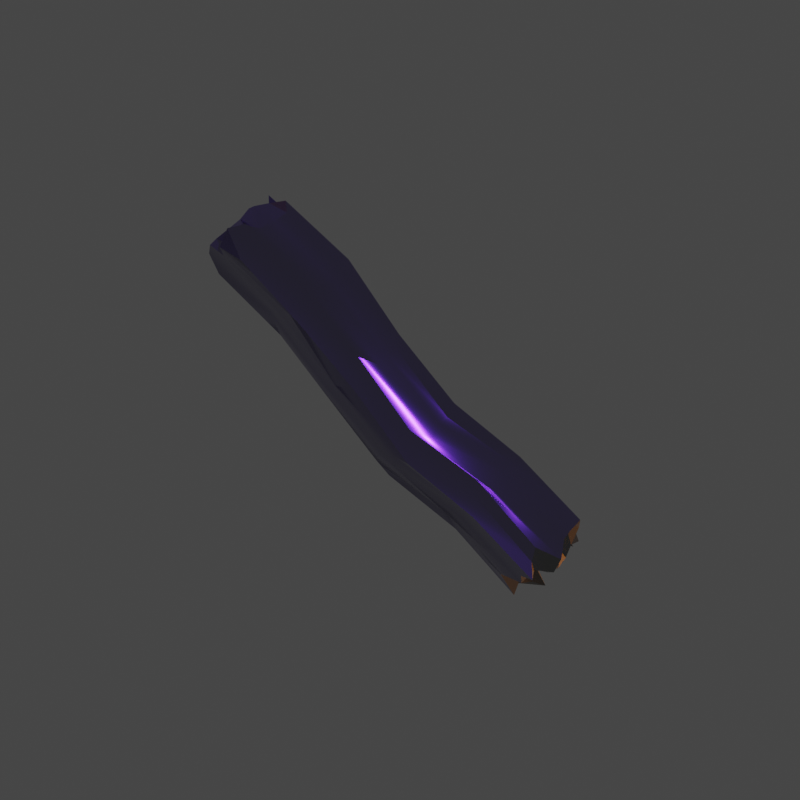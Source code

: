 # Source: Thing1.blend  (saved by Blender 2.91.10; exported with 4.5.12 LTS)
import bpy
from mathutils import Matrix  # noqa: F401  (used for matrix-valued properties, if any)

bpy.ops.wm.read_factory_settings(use_empty=True)
scene = bpy.context.scene
scene.name = 'Scene'

# ---- collections
col_collection = bpy.data.collections.new('Collection'); scene.collection.children.link(col_collection)

# ---- materials (node trees are filled in below, after node groups)
mat_rust1 = bpy.data.materials.new('Rust1')
mat_rust1.use_transparent_shadow = False

# ---- node groups
ng_auto_smooth = bpy.data.node_groups.new('Auto Smooth', 'GeometryNodeTree')
_s = ng_auto_smooth.interface.new_socket(name='Geometry', in_out='OUTPUT', socket_type='NodeSocketGeometry')
_s = ng_auto_smooth.interface.new_socket(name='Geometry', in_out='INPUT', socket_type='NodeSocketGeometry')
_s = ng_auto_smooth.interface.new_socket(name='Angle', in_out='INPUT', socket_type='NodeSocketFloat')
_s.subtype = 'ANGLE'
_s.min_value = 0.0
_s.max_value = 3.142
ng_auto_smooth.is_modifier = True
_N = ng_auto_smooth.nodes; _L = ng_auto_smooth.links
n0 = _N.new('NodeGroupOutput'); n0.name = 'Group Output'; n0.location = (480, -100)
n1 = _N.new('NodeGroupInput'); n1.name = 'Group Input'; n1.location = (-420, -300)
n2 = _N.new('NodeGroupInput'); n2.name = 'Group Input.001'; n2.location = (-60, -100)
n3 = _N.new('GeometryNodeSetShadeSmooth'); n3.name = 'Set Shade Smooth'; n3.location = (120, -100)
n3.domain = 'EDGE'
n4 = _N.new('GeometryNodeSetShadeSmooth'); n4.name = 'Set Shade Smooth.001'; n4.location = (300, -100)
n5 = _N.new('GeometryNodeInputMeshEdgeAngle'); n5.name = 'Edge Angle'; n5.location = (-420, -220)
n6 = _N.new('GeometryNodeInputEdgeSmooth'); n6.name = 'Is Edge Smooth'; n6.location = (-60, -160)
n7 = _N.new('GeometryNodeInputShadeSmooth'); n7.name = 'Is Face Smooth'; n7.location = (-240, -340)
n8 = _N.new('FunctionNodeBooleanMath'); n8.name = 'Boolean Math'; n8.location = (-60, -220)
n9 = _N.new('FunctionNodeCompare'); n9.name = 'Compare'; n9.location = (-240, -180)
n9.operation = 'LESS_EQUAL'
_L.new(n5.outputs[0], n9.inputs[0])
_L.new(n4.outputs[0], n0.inputs[0])
_L.new(n1.outputs[1], n9.inputs[1])
_L.new(n9.outputs[0], n8.inputs[0])
_L.new(n7.outputs[0], n8.inputs[1])
_L.new(n2.outputs[0], n3.inputs[0])
_L.new(n6.outputs[0], n3.inputs[1])
_L.new(n3.outputs[0], n4.inputs[0])
_L.new(n8.outputs[0], n3.inputs[2])
n0.is_active_output = True

# ---- material node trees
mat_rust1.use_nodes = True; mat_rust1.node_tree.nodes.clear()
_N = mat_rust1.node_tree.nodes; _L = mat_rust1.node_tree.links
n0 = _N.new('ShaderNodeBsdfPrincipled'); n0.name = 'Principled BSDF'; n0.location = (10, 300)
n0.distribution = 'GGX'
n0.subsurface_method = 'BURLEY'
n0.inputs[0].default_value = (0.2449, 0.2449, 0.2449, 1.0)
n0.inputs[1].default_value = 0.85
n0.inputs[2].default_value = 0.1955
n0.inputs[3].default_value = 1.45
n0.inputs[27].default_value = (0.0, 0.0, 0.0, 1.0)
n0.inputs[28].default_value = 1.0
n1 = _N.new('ShaderNodeOutputMaterial'); n1.name = 'Material Output'; n1.location = (300, 300)
_L.new(n0.outputs[0], n1.inputs[0])
n1.is_active_output = True

# ---- world
world_world = bpy.data.worlds.new('World'); scene.world = world_world
world_world.use_nodes = True; world_world.node_tree.nodes.clear()
_N = world_world.node_tree.nodes; _L = world_world.node_tree.links
n0 = _N.new('ShaderNodeOutputWorld'); n0.name = 'World Output'; n0.location = (300, 300)
n1 = _N.new('ShaderNodeBackground'); n1.name = 'Background'; n1.location = (10, 300)
n1.inputs[0].default_value = (0.05088, 0.05088, 0.05088, 1.0)
_L.new(n1.outputs[0], n0.inputs[0])
n0.is_active_output = True
world_world.color = (0.05088, 0.05088, 0.05088)
world_world.use_sun_shadow = False
world_world.sun_shadow_jitter_overblur = 0.0

# ---- cameras
cam_camera_001 = bpy.data.cameras.new('Camera.001')
cam_camera_001.type = 'ORTHO'
cam_camera_001.ortho_scale = 13.14

# ---- lights
light_sun = bpy.data.lights.new('Sun', 'SUN')
light_sun.color = (0.1957, 0.03806, 1.0)
light_sun.transmission_factor = 0.0
light_sun.energy = 1.5
light_sun.shadow_soft_size = 0.125
light_sun_001 = bpy.data.lights.new('Sun.001', 'SUN')
light_sun_001.color = (0.1957, 0.03806, 1.0)
light_sun_001.transmission_factor = 0.0
light_sun_001.use_shadow = False
light_sun_001.energy = 1.0
light_sun_001.shadow_soft_size = 0.125
light_sun_002 = bpy.data.lights.new('Sun.002', 'SUN')
light_sun_002.color = (1.0, 0.3452, 0.02689)
light_sun_002.transmission_factor = 0.0
light_sun_002.use_shadow = False
light_sun_002.energy = 6.0
light_sun_002.shadow_soft_size = 0.125

# ---- meshes
me_cube_001 = bpy.data.meshes.new('Cube.001')
me_cube_001.from_pydata([(-0.6594, -0.6144, -3.678), (-0.6365, -0.7449, 3.462), (-0.664, 0.7088, -3.519), (-0.6346, 0.5274, 3.689), (0.5847, -0.5607, -3.449), (0.6665, -0.7253, 3.667), (0.6302, 0.6931, -3.542), (0.6499, 0.6252, 3.621), (0.3664, 0.68, -3.737), (0.163, 0.6933, -3.611), (-0.07126, 0.7029, -3.608), (-0.2635, 0.7202, -3.437), (-0.4798, 0.6752, -3.915), (-0.3777, 0.4909, 3.27), (-0.1953, 0.5927, 3.786), (0.06395, 0.4947, 3.289), (0.2269, 0.6051, 3.533), (0.4564, 0.6122, 3.526), (-0.5272, -0.6376, -3.519), (-0.2931, -0.5981, -3.562), (-0.0001191, -0.6237, -3.623), (0.1405, -0.6365, -3.846), (0.3975, -0.6076, -3.988), (0.4418, -0.6609, 3.434), (0.2623, -0.7807, 3.3), (0.03528, -0.649, 3.729), (-0.2105, -0.737, 3.517), (-0.3836, -0.7502, 3.482), (-0.6718, 0.4352, -3.467), (-0.717, 0.1295, -3.725), (-0.6714, -0.0956, -3.941), (-0.6465, -0.3343, -3.391), (-0.6305, -0.463, 3.529), (-0.6143, -0.1973, 3.533), (-0.6418, 0.1247, 3.689), (-0.6107, 0.2767, 3.269), (0.6351, -0.3469, -3.846), (0.5972, -0.07293, -3.704), (0.5827, 0.1295, -3.987), (0.6014, 0.4232, -3.898), (0.6929, 0.2512, 3.221), (0.6929, 0.08025, 3.334), (0.6632, -0.17, 3.569), (0.6867, -0.4935, 3.482), (0.4735, 0.3589, 3.411), (0.4486, 0.02518, 3.669), (0.4655, -0.1592, 3.369), (0.4604, -0.5112, 3.555), (0.2442, 0.2908, 3.859), (0.2307, 0.08583, 3.581), (0.2235, -0.2215, 3.73), (0.2199, -0.4599, 3.801), (0.04623, 0.2394, 3.253), (0.02163, 0.09977, 3.729), (0.01889, -0.1768, 3.791), (0.02559, -0.4759, 3.729), (-0.1965, 0.3781, 3.473), (-0.1643, 0.05219, 3.104), (-0.1942, -0.1686, 3.75), (-0.14, -0.4929, 3.144), (-0.4227, 0.2471, 3.43), (-0.3867, 0.08425, 3.085), (-0.3986, -0.2046, 3.655), (-0.4115, -0.4849, 3.474), (-0.4666, 0.3922, -3.841), (-0.4492, 0.1403, -3.294), (-0.4766, -0.1166, -3.732), (-0.5001, -0.3768, -3.831), (-0.2915, 0.4303, -3.913), (-0.2202, 0.1658, -3.617), (-0.2616, -0.1028, -3.997), (-0.2724, -0.3742, -3.964), (-0.0349, 0.3981, -3.911), (-0.06172, 0.2196, -3.19), (-0.0269, -0.1035, -3.963), (-0.004359, -0.3282, -3.608), (0.1329, 0.4133, -3.808), (0.1421, 0.1565, -3.655), (0.2057, -0.1107, -3.973), (0.1942, -0.3687, -3.911), (0.4227, 0.3935, -3.934), (0.4199, 0.1574, -3.994), (0.394, -0.07509, -3.771), (0.3448, -0.314, -3.549), (-0.767, -0.6383, -2.268), (-0.6145, -0.3795, -0.8011), (-0.4231, -0.6657, 0.6493), (-0.5782, -0.8416, 2.033), (-0.6376, 0.4416, 2.234), (-0.4241, 0.5983, 0.8485), (-0.7095, 0.909, -0.6327), (-0.7601, 0.7594, -2.09), (0.6662, 0.4739, 2.172), (0.8604, 0.5534, 0.7863), (0.647, 0.8709, -0.6687), (0.5215, 0.8221, -2.123), (0.7186, -0.8295, 2.242), (0.8577, -0.6162, 0.8667), (0.6157, -0.4105, -0.5951), (0.5558, -0.4601, -2.026), (0.4395, -0.7995, 1.931), (0.6511, -0.5752, 0.5066), (0.4232, -0.3816, -1.007), (0.2908, -0.4957, -2.519), (0.2374, -0.827, 1.86), (0.4537, -0.6792, 0.4891), (0.1698, -0.393, -0.9772), (0.06996, -0.5643, -2.428), (0.1248, -0.8254, 2.256), (0.2341, -0.6001, 0.8272), (0.009279, -0.3919, -0.675), (-0.1476, -0.6207, -2.18), (-0.1946, -0.8123, 2.093), (0.001268, -0.6424, 0.7335), (-0.2223, -0.39, -0.7114), (-0.3372, -0.5878, -2.154), (-0.4169, -0.8261, 2.068), (-0.2086, -0.5479, 0.735), (-0.412, -0.3914, -0.6936), (-0.5528, -0.5741, -2.123), (-0.2893, 0.4885, 1.847), (-0.2191, 0.7266, 0.4426), (-0.3749, 0.9082, -1.011), (-0.5666, 0.7736, -2.489), (-0.1316, 0.4516, 2.338), (0.0193, 0.7032, 0.9447), (-0.1383, 0.9193, -0.5165), (-0.3503, 0.7645, -2.007), (0.1257, 0.4481, 1.917), (0.2401, 0.6936, 0.5847), (0.06576, 0.9215, -0.8166), (-0.135, 0.6624, -2.243), (0.2478, 0.4334, 2.09), (0.4306, 0.6893, 0.7241), (0.2827, 0.8809, -0.7281), (0.08316, 0.8064, -2.193), (0.5613, 0.4532, 2.077), (0.651, 0.739, 0.6674), (0.5396, 0.8834, -0.7972), (0.3248, 0.7567, -2.291), (0.6428, 0.2003, 1.78), (0.8754, 0.4583, 0.426), (0.6866, 0.6364, -1.027), (0.4954, 0.4859, -2.491), (0.7709, -0.0338, 1.872), (0.8557, 0.1516, 0.4474), (0.6703, 0.4116, -1.037), (0.5217, 0.1719, -2.535), (0.7039, -0.3093, 2.106), (0.8678, -0.05511, 0.7096), (0.664, 0.1249, -0.777), (0.5402, -0.01439, -2.257), (0.6922, -0.5379, 2.008), (0.8587, -0.3341, 0.5929), (0.7162, -0.1399, -0.891), (0.5087, -0.37, -2.403), (-0.5394, -0.5766, 2.148), (-0.4081, -0.2866, 0.8135), (-0.6274, -0.1151, -0.608), (-0.7742, -0.2918, -2.027), (-0.5279, -0.3176, 2.041), (-0.4128, -0.1196, 0.5872), (-0.556, 0.1329, -0.9209), (-0.7768, -0.1049, -2.466), (-0.6091, -0.05158, 2.194), (-0.4235, 0.145, 0.7654), (-0.5239, 0.407, -0.7158), (-0.7672, 0.2051, -2.25), (-0.5733, 0.2301, 1.92), (-0.4355, 0.3728, 0.6118), (-0.5673, 0.6473, -0.7428), (-0.768, 0.4694, -2.135)], [], [(168, 35, 3, 88), (136, 17, 7, 92), (152, 43, 5, 96), (116, 27, 1, 87), (83, 36, 4, 22), (63, 32, 1, 27), (43, 47, 23, 5), (47, 51, 24, 23), (51, 55, 25, 24), (55, 59, 26, 25), (59, 63, 27, 26), (31, 67, 18, 0), (67, 71, 19, 18), (71, 75, 20, 19), (75, 79, 21, 20), (79, 83, 22, 21), (96, 5, 23, 100), (100, 23, 24, 104), (104, 24, 25, 108), (108, 25, 26, 112), (112, 26, 27, 116), (88, 3, 13, 120), (120, 13, 14, 124), (124, 14, 15, 128), (128, 15, 16, 132), (132, 16, 17, 136), (9, 8, 80, 76), (76, 80, 81, 77), (77, 81, 82, 78), (78, 82, 83, 79), (10, 9, 76, 72), (72, 76, 77, 73), (73, 77, 78, 74), (74, 78, 79, 75), (11, 10, 72, 68), (68, 72, 73, 69), (69, 73, 74, 70), (70, 74, 75, 71), (12, 11, 68, 64), (64, 68, 69, 65), (65, 69, 70, 66), (66, 70, 71, 67), (2, 12, 64, 28), (28, 64, 65, 29), (29, 65, 66, 30), (30, 66, 67, 31), (14, 13, 60, 56), (56, 60, 61, 57), (57, 61, 62, 58), (58, 62, 63, 59), (15, 14, 56, 52), (52, 56, 57, 53), (53, 57, 58, 54), (54, 58, 59, 55), (16, 15, 52, 48), (48, 52, 53, 49), (49, 53, 54, 50), (50, 54, 55, 51), (17, 16, 48, 44), (44, 48, 49, 45), (45, 49, 50, 46), (46, 50, 51, 47), (7, 17, 44, 40), (40, 44, 45, 41), (41, 45, 46, 42), (42, 46, 47, 43), (13, 3, 35, 60), (60, 35, 34, 61), (61, 34, 33, 62), (62, 33, 32, 63), (8, 6, 39, 80), (80, 39, 38, 81), (81, 38, 37, 82), (82, 37, 36, 83), (92, 7, 40, 140), (140, 40, 41, 144), (144, 41, 42, 148), (148, 42, 43, 152), (87, 1, 32, 156), (156, 32, 33, 160), (160, 33, 34, 164), (164, 34, 35, 168), (29, 167, 171, 28), (167, 166, 170, 171), (166, 165, 169, 170), (165, 164, 168, 169), (30, 163, 167, 29), (163, 162, 166, 167), (162, 161, 165, 166), (161, 160, 164, 165), (31, 159, 163, 30), (159, 158, 162, 163), (158, 157, 161, 162), (157, 156, 160, 161), (0, 84, 159, 31), (84, 85, 158, 159), (85, 86, 157, 158), (86, 87, 156, 157), (37, 151, 155, 36), (151, 150, 154, 155), (150, 149, 153, 154), (149, 148, 152, 153), (38, 147, 151, 37), (147, 146, 150, 151), (146, 145, 149, 150), (145, 144, 148, 149), (39, 143, 147, 38), (143, 142, 146, 147), (142, 141, 145, 146), (141, 140, 144, 145), (6, 95, 143, 39), (95, 94, 142, 143), (94, 93, 141, 142), (93, 92, 140, 141), (9, 135, 139, 8), (135, 134, 138, 139), (134, 133, 137, 138), (133, 132, 136, 137), (10, 131, 135, 9), (131, 130, 134, 135), (130, 129, 133, 134), (129, 128, 132, 133), (11, 127, 131, 10), (127, 126, 130, 131), (126, 125, 129, 130), (125, 124, 128, 129), (12, 123, 127, 11), (123, 122, 126, 127), (122, 121, 125, 126), (121, 120, 124, 125), (2, 91, 123, 12), (91, 90, 122, 123), (90, 89, 121, 122), (89, 88, 120, 121), (19, 115, 119, 18), (115, 114, 118, 119), (114, 113, 117, 118), (113, 112, 116, 117), (20, 111, 115, 19), (111, 110, 114, 115), (110, 109, 113, 114), (109, 108, 112, 113), (21, 107, 111, 20), (107, 106, 110, 111), (106, 105, 109, 110), (105, 104, 108, 109), (22, 103, 107, 21), (103, 102, 106, 107), (102, 101, 105, 106), (101, 100, 104, 105), (4, 99, 103, 22), (99, 98, 102, 103), (98, 97, 101, 102), (97, 96, 100, 101), (18, 119, 84, 0), (119, 118, 85, 84), (118, 117, 86, 85), (117, 116, 87, 86), (36, 155, 99, 4), (155, 154, 98, 99), (154, 153, 97, 98), (153, 152, 96, 97), (8, 139, 95, 6), (139, 138, 94, 95), (138, 137, 93, 94), (137, 136, 92, 93), (28, 171, 91, 2), (171, 170, 90, 91), (170, 169, 89, 90), (169, 168, 88, 89)])
me_cube_001.polygons.foreach_set('use_smooth', [True] * 170)
_uv = me_cube_001.uv_layers.new(name='UVMap')
_uv.uv.foreach_set('vector', [0.575, 0.2, 0.625, 0.2, 0.625, 0.25, 0.575, 0.25, 0.575, 0.4583, 0.625, 0.4583, 0.625, 0.5, 0.575, 0.5, 0.575, 0.7, 0.625, 0.7, 0.625, 0.75, 0.575, 0.75, 0.575, 0.9583, 0.625, 0.9583, 0.625, 1.0, 0.575, 1.0, 0.3333, 0.7, 0.375, 0.7, 0.375, 0.75, 0.3333, 0.75, 0.8333, 0.7, 0.875, 0.7, 0.875, 0.75, 0.8333, 0.75, 0.625, 0.7, 0.6667, 0.7, 0.6667, 0.75, 0.625, 0.75, 0.6667, 0.7, 0.7083, 0.7, 0.7083, 0.75, 0.6667, 0.75, 0.7083, 0.7, 0.75, 0.7, 0.75, 0.75, 0.7083, 0.75, 0.75, 0.7, 0.7917, 0.7, 0.7917, 0.75, 0.75, 0.75, 0.7917, 0.7, 0.8333, 0.7, 0.8333, 0.75, 0.7917, 0.75, 0.125, 0.7, 0.1667, 0.7, 0.1667, 0.75, 0.125, 0.75, 0.1667, 0.7, 0.2083, 0.7, 0.2083, 0.75, 0.1667, 0.75, 0.2083, 0.7, 0.25, 0.7, 0.25, 0.75, 0.2083, 0.75, 0.25, 0.7, 0.2917, 0.7, 0.2917, 0.75, 0.25, 0.75, 0.2917, 0.7, 0.3333, 0.7, 0.3333, 0.75, 0.2917, 0.75, 0.575, 0.75, 0.625, 0.75, 0.625, 0.7917, 0.575, 0.7917, 0.575, 0.7917, 0.625, 0.7917, 0.625, 0.8333, 0.575, 0.8333, 0.575, 0.8333, 0.625, 0.8333, 0.625, 0.875, 0.575, 0.875, 0.575, 0.875, 0.625, 0.875, 0.625, 0.9167, 0.575, 0.9167, 0.575, 0.9167, 0.625, 0.9167, 0.625, 0.9583, 0.575, 0.9583, 0.575, 0.25, 0.625, 0.25, 0.625, 0.2917, 0.575, 0.2917, 0.575, 0.2917, 0.625, 0.2917, 0.625, 0.3333, 0.575, 0.3333, 0.575, 0.3333, 0.625, 0.3333, 0.625, 0.375, 0.575, 0.375, 0.575, 0.375, 0.625, 0.375, 0.625, 0.4167, 0.575, 0.4167, 0.575, 0.4167, 0.625, 0.4167, 0.625, 0.4583, 0.575, 0.4583, 0.2917, 0.5, 0.3333, 0.5, 0.3333, 0.55, 0.2917, 0.55, 0.2917, 0.55, 0.3333, 0.55, 0.3333, 0.6, 0.2917, 0.6, 0.2917, 0.6, 0.3333, 0.6, 0.3333, 0.65, 0.2917, 0.65, 0.2917, 0.65, 0.3333, 0.65, 0.3333, 0.7, 0.2917, 0.7, 0.25, 0.5, 0.2917, 0.5, 0.2917, 0.55, 0.25, 0.55, 0.25, 0.55, 0.2917, 0.55, 0.2917, 0.6, 0.25, 0.6, 0.25, 0.6, 0.2917, 0.6, 0.2917, 0.65, 0.25, 0.65, 0.25, 0.65, 0.2917, 0.65, 0.2917, 0.7, 0.25, 0.7, 0.2083, 0.5, 0.25, 0.5, 0.25, 0.55, 0.2083, 0.55, 0.2083, 0.55, 0.25, 0.55, 0.25, 0.6, 0.2083, 0.6, 0.2083, 0.6, 0.25, 0.6, 0.25, 0.65, 0.2083, 0.65, 0.2083, 0.65, 0.25, 0.65, 0.25, 0.7, 0.2083, 0.7, 0.1667, 0.5, 0.2083, 0.5, 0.2083, 0.55, 0.1667, 0.55, 0.1667, 0.55, 0.2083, 0.55, 0.2083, 0.6, 0.1667, 0.6, 0.1667, 0.6, 0.2083, 0.6, 0.2083, 0.65, 0.1667, 0.65, 0.1667, 0.65, 0.2083, 0.65, 0.2083, 0.7, 0.1667, 0.7, 0.125, 0.5, 0.1667, 0.5, 0.1667, 0.55, 0.125, 0.55, 0.125, 0.55, 0.1667, 0.55, 0.1667, 0.6, 0.125, 0.6, 0.125, 0.6, 0.1667, 0.6, 0.1667, 0.65, 0.125, 0.65, 0.125, 0.65, 0.1667, 0.65, 0.1667, 0.7, 0.125, 0.7, 0.7917, 0.5, 0.8333, 0.5, 0.8333, 0.55, 0.7917, 0.55, 0.7917, 0.55, 0.8333, 0.55, 0.8333, 0.6, 0.7917, 0.6, 0.7917, 0.6, 0.8333, 0.6, 0.8333, 0.65, 0.7917, 0.65, 0.7917, 0.65, 0.8333, 0.65, 0.8333, 0.7, 0.7917, 0.7, 0.75, 0.5, 0.7917, 0.5, 0.7917, 0.55, 0.75, 0.55, 0.75, 0.55, 0.7917, 0.55, 0.7917, 0.6, 0.75, 0.6, 0.75, 0.6, 0.7917, 0.6, 0.7917, 0.65, 0.75, 0.65, 0.75, 0.65, 0.7917, 0.65, 0.7917, 0.7, 0.75, 0.7, 0.7083, 0.5, 0.75, 0.5, 0.75, 0.55, 0.7083, 0.55, 0.7083, 0.55, 0.75, 0.55, 0.75, 0.6, 0.7083, 0.6, 0.7083, 0.6, 0.75, 0.6, 0.75, 0.65, 0.7083, 0.65, 0.7083, 0.65, 0.75, 0.65, 0.75, 0.7, 0.7083, 0.7, 0.6667, 0.5, 0.7083, 0.5, 0.7083, 0.55, 0.6667, 0.55, 0.6667, 0.55, 0.7083, 0.55, 0.7083, 0.6, 0.6667, 0.6, 0.6667, 0.6, 0.7083, 0.6, 0.7083, 0.65, 0.6667, 0.65, 0.6667, 0.65, 0.7083, 0.65, 0.7083, 0.7, 0.6667, 0.7, 0.625, 0.5, 0.6667, 0.5, 0.6667, 0.55, 0.625, 0.55, 0.625, 0.55, 0.6667, 0.55, 0.6667, 0.6, 0.625, 0.6, 0.625, 0.6, 0.6667, 0.6, 0.6667, 0.65, 0.625, 0.65, 0.625, 0.65, 0.6667, 0.65, 0.6667, 0.7, 0.625, 0.7, 0.8333, 0.5, 0.875, 0.5, 0.875, 0.55, 0.8333, 0.55, 0.8333, 0.55, 0.875, 0.55, 0.875, 0.6, 0.8333, 0.6, 0.8333, 0.6, 0.875, 0.6, 0.875, 0.65, 0.8333, 0.65, 0.8333, 0.65, 0.875, 0.65, 0.875, 0.7, 0.8333, 0.7, 0.3333, 0.5, 0.375, 0.5, 0.375, 0.55, 0.3333, 0.55, 0.3333, 0.55, 0.375, 0.55, 0.375, 0.6, 0.3333, 0.6, 0.3333, 0.6, 0.375, 0.6, 0.375, 0.65, 0.3333, 0.65, 0.3333, 0.65, 0.375, 0.65, 0.375, 0.7, 0.3333, 0.7, 0.575, 0.5, 0.625, 0.5, 0.625, 0.55, 0.575, 0.55, 0.575, 0.55, 0.625, 0.55, 0.625, 0.6, 0.575, 0.6, 0.575, 0.6, 0.625, 0.6, 0.625, 0.65, 0.575, 0.65, 0.575, 0.65, 0.625, 0.65, 0.625, 0.7, 0.575, 0.7, 0.575, 0.0, 0.625, 0.0, 0.625, 0.05, 0.575, 0.05, 0.575, 0.05, 0.625, 0.05, 0.625, 0.1, 0.575, 0.1, 0.575, 0.1, 0.625, 0.1, 0.625, 0.15, 0.575, 0.15, 0.575, 0.15, 0.625, 0.15, 0.625, 0.2, 0.575, 0.2, 0.375, 0.15, 0.425, 0.15, 0.425, 0.2, 0.375, 0.2, 0.425, 0.15, 0.475, 0.15, 0.475, 0.2, 0.425, 0.2, 0.475, 0.15, 0.525, 0.15, 0.525, 0.2, 0.475, 0.2, 0.525, 0.15, 0.575, 0.15, 0.575, 0.2, 0.525, 0.2, 0.375, 0.1, 0.425, 0.1, 0.425, 0.15, 0.375, 0.15, 0.425, 0.1, 0.475, 0.1, 0.475, 0.15, 0.425, 0.15, 0.475, 0.1, 0.525, 0.1, 0.525, 0.15, 0.475, 0.15, 0.525, 0.1, 0.575, 0.1, 0.575, 0.15, 0.525, 0.15, 0.375, 0.05, 0.425, 0.05, 0.425, 0.1, 0.375, 0.1, 0.425, 0.05, 0.475, 0.05, 0.475, 0.1, 0.425, 0.1, 0.475, 0.05, 0.525, 0.05, 0.525, 0.1, 0.475, 0.1, 0.525, 0.05, 0.575, 0.05, 0.575, 0.1, 0.525, 0.1, 0.375, 0.0, 0.425, 0.0, 0.425, 0.05, 0.375, 0.05, 0.425, 0.0, 0.475, 0.0, 0.475, 0.05, 0.425, 0.05, 0.475, 0.0, 0.525, 0.0, 0.525, 0.05, 0.475, 0.05, 0.525, 0.0, 0.575, 0.0, 0.575, 0.05, 0.525, 0.05, 0.375, 0.65, 0.425, 0.65, 0.425, 0.7, 0.375, 0.7, 0.425, 0.65, 0.475, 0.65, 0.475, 0.7, 0.425, 0.7, 0.475, 0.65, 0.525, 0.65, 0.525, 0.7, 0.475, 0.7, 0.525, 0.65, 0.575, 0.65, 0.575, 0.7, 0.525, 0.7, 0.375, 0.6, 0.425, 0.6, 0.425, 0.65, 0.375, 0.65, 0.425, 0.6, 0.475, 0.6, 0.475, 0.65, 0.425, 0.65, 0.475, 0.6, 0.525, 0.6, 0.525, 0.65, 0.475, 0.65, 0.525, 0.6, 0.575, 0.6, 0.575, 0.65, 0.525, 0.65, 0.375, 0.55, 0.425, 0.55, 0.425, 0.6, 0.375, 0.6, 0.425, 0.55, 0.475, 0.55, 0.475, 0.6, 0.425, 0.6, 0.475, 0.55, 0.525, 0.55, 0.525, 0.6, 0.475, 0.6, 0.525, 0.55, 0.575, 0.55, 0.575, 0.6, 0.525, 0.6, 0.375, 0.5, 0.425, 0.5, 0.425, 0.55, 0.375, 0.55, 0.425, 0.5, 0.475, 0.5, 0.475, 0.55, 0.425, 0.55, 0.475, 0.5, 0.525, 0.5, 0.525, 0.55, 0.475, 0.55, 0.525, 0.5, 0.575, 0.5, 0.575, 0.55, 0.525, 0.55, 0.375, 0.4167, 0.425, 0.4167, 0.425, 0.4583, 0.375, 0.4583, 0.425, 0.4167, 0.475, 0.4167, 0.475, 0.4583, 0.425, 0.4583, 0.475, 0.4167, 0.525, 0.4167, 0.525, 0.4583, 0.475, 0.4583, 0.525, 0.4167, 0.575, 0.4167, 0.575, 0.4583, 0.525, 0.4583, 0.375, 0.375, 0.425, 0.375, 0.425, 0.4167, 0.375, 0.4167, 0.425, 0.375, 0.475, 0.375, 0.475, 0.4167, 0.425, 0.4167, 0.475, 0.375, 0.525, 0.375, 0.525, 0.4167, 0.475, 0.4167, 0.525, 0.375, 0.575, 0.375, 0.575, 0.4167, 0.525, 0.4167, 0.375, 0.3333, 0.425, 0.3333, 0.425, 0.375, 0.375, 0.375, 0.425, 0.3333, 0.475, 0.3333, 0.475, 0.375, 0.425, 0.375, 0.475, 0.3333, 0.525, 0.3333, 0.525, 0.375, 0.475, 0.375, 0.525, 0.3333, 0.575, 0.3333, 0.575, 0.375, 0.525, 0.375, 0.375, 0.2917, 0.425, 0.2917, 0.425, 0.3333, 0.375, 0.3333, 0.425, 0.2917, 0.475, 0.2917, 0.475, 0.3333, 0.425, 0.3333, 0.475, 0.2917, 0.525, 0.2917, 0.525, 0.3333, 0.475, 0.3333, 0.525, 0.2917, 0.575, 0.2917, 0.575, 0.3333, 0.525, 0.3333, 0.375, 0.25, 0.425, 0.25, 0.425, 0.2917, 0.375, 0.2917, 0.425, 0.25, 0.475, 0.25, 0.475, 0.2917, 0.425, 0.2917, 0.475, 0.25, 0.525, 0.25, 0.525, 0.2917, 0.475, 0.2917, 0.525, 0.25, 0.575, 0.25, 0.575, 0.2917, 0.525, 0.2917, 0.375, 0.9167, 0.425, 0.9167, 0.425, 0.9583, 0.375, 0.9583, 0.425, 0.9167, 0.475, 0.9167, 0.475, 0.9583, 0.425, 0.9583, 0.475, 0.9167, 0.525, 0.9167, 0.525, 0.9583, 0.475, 0.9583, 0.525, 0.9167, 0.575, 0.9167, 0.575, 0.9583, 0.525, 0.9583, 0.375, 0.875, 0.425, 0.875, 0.425, 0.9167, 0.375, 0.9167, 0.425, 0.875, 0.475, 0.875, 0.475, 0.9167, 0.425, 0.9167, 0.475, 0.875, 0.525, 0.875, 0.525, 0.9167, 0.475, 0.9167, 0.525, 0.875, 0.575, 0.875, 0.575, 0.9167, 0.525, 0.9167, 0.375, 0.8333, 0.425, 0.8333, 0.425, 0.875, 0.375, 0.875, 0.425, 0.8333, 0.475, 0.8333, 0.475, 0.875, 0.425, 0.875, 0.475, 0.8333, 0.525, 0.8333, 0.525, 0.875, 0.475, 0.875, 0.525, 0.8333, 0.575, 0.8333, 0.575, 0.875, 0.525, 0.875, 0.375, 0.7917, 0.425, 0.7917, 0.425, 0.8333, 0.375, 0.8333, 0.425, 0.7917, 0.475, 0.7917, 0.475, 0.8333, 0.425, 0.8333, 0.475, 0.7917, 0.525, 0.7917, 0.525, 0.8333, 0.475, 0.8333, 0.525, 0.7917, 0.575, 0.7917, 0.575, 0.8333, 0.525, 0.8333, 0.375, 0.75, 0.425, 0.75, 0.425, 0.7917, 0.375, 0.7917, 0.425, 0.75, 0.475, 0.75, 0.475, 0.7917, 0.425, 0.7917, 0.475, 0.75, 0.525, 0.75, 0.525, 0.7917, 0.475, 0.7917, 0.525, 0.75, 0.575, 0.75, 0.575, 0.7917, 0.525, 0.7917, 0.375, 0.9583, 0.425, 0.9583, 0.425, 1.0, 0.375, 1.0, 0.425, 0.9583, 0.475, 0.9583, 0.475, 1.0, 0.425, 1.0, 0.475, 0.9583, 0.525, 0.9583, 0.525, 1.0, 0.475, 1.0, 0.525, 0.9583, 0.575, 0.9583, 0.575, 1.0, 0.525, 1.0, 0.375, 0.7, 0.425, 0.7, 0.425, 0.75, 0.375, 0.75, 0.425, 0.7, 0.475, 0.7, 0.475, 0.75, 0.425, 0.75, 0.475, 0.7, 0.525, 0.7, 0.525, 0.75, 0.475, 0.75, 0.525, 0.7, 0.575, 0.7, 0.575, 0.75, 0.525, 0.75, 0.375, 0.4583, 0.425, 0.4583, 0.425, 0.5, 0.375, 0.5, 0.425, 0.4583, 0.475, 0.4583, 0.475, 0.5, 0.425, 0.5, 0.475, 0.4583, 0.525, 0.4583, 0.525, 0.5, 0.475, 0.5, 0.525, 0.4583, 0.575, 0.4583, 0.575, 0.5, 0.525, 0.5, 0.375, 0.2, 0.425, 0.2, 0.425, 0.25, 0.375, 0.25, 0.425, 0.2, 0.475, 0.2, 0.475, 0.25, 0.425, 0.25, 0.475, 0.2, 0.525, 0.2, 0.525, 0.25, 0.475, 0.25, 0.525, 0.2, 0.575, 0.2, 0.575, 0.25, 0.525, 0.25])
me_cube_001.materials.append(mat_rust1)
me_cube_001.use_remesh_fix_poles = True
me_cube_001.use_remesh_preserve_attributes = False
me_cube_001.use_mirror_vertex_groups = False
me_cube_001.update()

# ---- curves / text
cu_beziercircle = bpy.data.curves.new('BezierCircle', 'CURVE')
cu_beziercircle.dimensions = '3D'
_sp = cu_beziercircle.splines.new('BEZIER'); _sp.bezier_points.add(3)
_sp.bezier_points.foreach_set('co', [-1.0, 0.0, 0.0, 0.0, 1.0, 0.0, 1.0, 0.0, 0.0, 0.0, -1.0, 0.0])
_sp.bezier_points.foreach_set('handle_left', [-1.0, -0.5521, 0.0, -0.5521, 1.0, 0.0, 1.0, 0.5521, 0.0, 0.5521, -1.0, 0.0])
_sp.bezier_points.foreach_set('handle_right', [-1.0, 0.5521, 0.0, 0.5521, 1.0, 0.0, 1.0, -0.5521, 0.0, -0.5521, -1.0, 0.0])
for _p, _l, _r in zip(_sp.bezier_points, ['AUTO', 'AUTO', 'AUTO', 'AUTO'], ['AUTO', 'AUTO', 'AUTO', 'AUTO']): _p.handle_left_type = _l; _p.handle_right_type = _r
_sp.order_u = 0
_sp.order_v = 0
_sp.use_cyclic_u = True
cu_beziercircle.path_duration = 300
cu_beziercircle.use_path = True
cu_beziercircle.use_path_follow = True
cu_beziercircle.use_path_clamp = True
cu_beziercircle.eval_time = 49.0
cu_beziercircle.fill_mode = 'FULL'

# ---- objects
ob_camera = bpy.data.objects.new('Camera', cam_camera_001)
ob_beziercircle = bpy.data.objects.new('BezierCircle', cu_beziercircle)
ob_empty = bpy.data.objects.new('Empty', None)
ob_cube = bpy.data.objects.new('Cube', me_cube_001)
ob_sun = bpy.data.objects.new('Sun', light_sun)
ob_sun_001 = bpy.data.objects.new('Sun.001', light_sun_001)
ob_sun_002 = bpy.data.objects.new('Sun.002', light_sun_002)

# ---- transforms, parenting, visibility, modifiers, constraints
ob_camera.location = (-0.01397, -17.99, -0.01583)
ob_camera.rotation_euler = (1.571, -0.0, 0.0)
ob_camera.scale = (1.0, 1.0, 1.0)
ob_camera.lineart.crease_threshold = 0.0
ob_beziercircle.location = (0.0, 8.436, 0.0)
ob_beziercircle.lineart.crease_threshold = 0.0
ob_empty.parent = ob_beziercircle
ob_empty.matrix_parent_inverse = Matrix(((-4.715e-07, 1.0, 0.0, -7.436), (-1.0, -4.715e-07, -0.0, 3.506e-06), (0.0, -0.0, 1.0, -0.0), (-0.0, 0.0, -0.0, 1.0)))
ob_empty.location = (0.0, 7.411, 0.0)
ob_empty.empty_display_type = 'ARROWS'
ob_empty.lineart.crease_threshold = 0.0
ob_cube.location = (0.0, 0.0, 0.0)
ob_cube.rotation_euler = (0.2803, 2.444, 0.3999)
ob_cube.lineart.crease_threshold = 0.0
_m = ob_cube.modifiers.new('Auto Smooth', 'NODES')
_m.node_group = ng_auto_smooth
_gi = [s.identifier for s in ng_auto_smooth.interface.items_tree if s.item_type == 'SOCKET' and s.in_out == 'INPUT']
_m[_gi[1]] = 0.5236  # Angle
ob_sun.location = (6.894, -2.259e-07, 1.681)
ob_sun.rotation_euler = (0.4389, 0.5196, 0.229)
ob_sun.lineart.crease_threshold = 0.0
ob_sun_001.location = (5.473, 3.671, 1.309)
ob_sun_001.rotation_euler = (-0.4741, -1.297, 0.8168)
ob_sun_001.lineart.crease_threshold = 0.0
ob_sun_002.location = (5.473, 5.431, 3.711)
ob_sun_002.rotation_euler = (-1.727, 1.207, -1.171)
ob_sun_002.lineart.crease_threshold = 0.0

# ---- collection membership
col_collection.objects.link(ob_camera)
col_collection.objects.link(ob_beziercircle)
col_collection.objects.link(ob_empty)
col_collection.objects.link(ob_cube)
col_collection.objects.link(ob_sun)
col_collection.objects.link(ob_sun_001)
col_collection.objects.link(ob_sun_002)

# ---- scene / render settings (as saved in the file)
scene.camera = ob_camera
scene.frame_start = 1; scene.frame_end = 120; scene.frame_set(49)
scene.render.engine = 'BLENDER_EEVEE_NEXT'
scene.render.resolution_x = 64
scene.render.resolution_y = 64
scene.render.resolution_percentage = 50
scene.render.fps = 20
scene.render.film_transparent = True
scene.cycles.use_denoising = False
scene.cycles.samples = 128
scene.cycles.sampling_pattern = 'TABULATED_SOBOL'
scene.cycles.use_adaptive_sampling = False
scene.cycles.use_light_tree = False
scene.eevee.taa_render_samples = 1
scene.view_settings.view_transform = 'Filmic'
bpy.context.view_layer.update()
